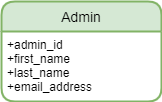

The diagram above was exported from draw.io. Its source (the exported page's mxGraphModel, read from the mxfile embedded in the PNG):
<mxGraphModel dx="1888" dy="579" grid="1" gridSize="10" guides="1" tooltips="1" connect="1" arrows="1" fold="1" page="1" pageScale="1" pageWidth="850" pageHeight="1100" math="0" shadow="0" extFonts="Permanent Marker^https://fonts.googleapis.com/css?family=Permanent+Marker">
  <root>
    <mxCell id="0" />
    <mxCell id="1" parent="0" />
    <mxCell id="-HdfUGpo931ugABwVsfh-4" value="Admin" style="swimlane;childLayout=stackLayout;horizontal=1;startSize=30;horizontalStack=0;rounded=1;fontSize=14;fontStyle=0;strokeWidth=2;resizeParent=0;resizeLast=1;shadow=0;dashed=0;align=center;fillColor=#d5e8d4;strokeColor=#82b366;" parent="1" vertex="1">
      <mxGeometry x="-505" y="140" width="160" height="100" as="geometry">
        <mxRectangle x="-624" y="110" width="80" height="30" as="alternateBounds" />
      </mxGeometry>
    </mxCell>
    <mxCell id="-HdfUGpo931ugABwVsfh-5" value="+admin_id&#10;+first_name&#10;+last_name&#10;+email_address" style="align=left;strokeColor=none;fillColor=none;spacingLeft=4;fontSize=12;verticalAlign=top;resizable=0;rotatable=0;part=1;" parent="-HdfUGpo931ugABwVsfh-4" vertex="1">
      <mxGeometry y="30" width="160" height="70" as="geometry" />
    </mxCell>
  </root>
</mxGraphModel>